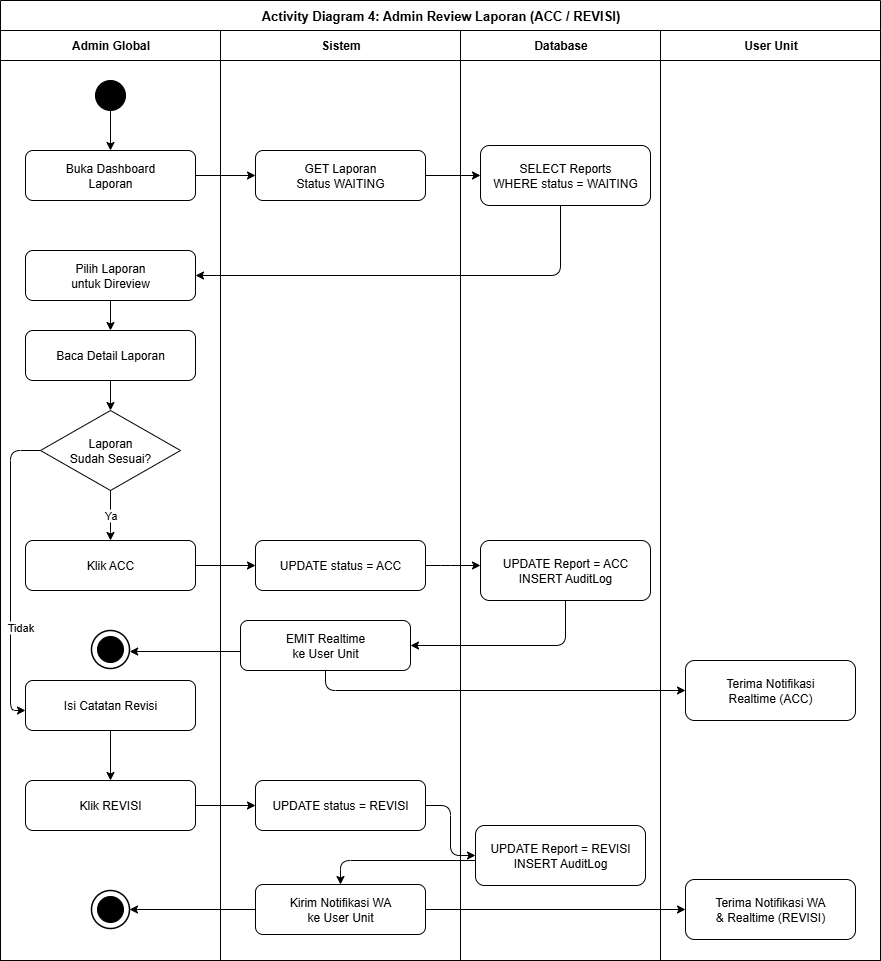

The diagram above was exported from draw.io. Its source (the exported page's mxGraphModel, read from the mxfile embedded in the PNG):
<mxGraphModel dx="2211" dy="562" grid="1" gridSize="10" guides="1" tooltips="1" connect="1" arrows="1" fold="1" page="1" pageScale="1" pageWidth="1169" pageHeight="827" math="0" shadow="0">
  <root>
    <mxCell id="0" />
    <mxCell id="1" parent="0" />
    <mxCell id="pool" value="Activity Diagram 4: Admin Review Laporan (ACC / REVISI)" style="swimlane;startSize=30;fontStyle=1;fontSize=13;fillColor=#ffffff;strokeColor=#000000;html=1;" parent="1" vertex="1">
      <mxGeometry x="-10" y="40" width="880" height="960" as="geometry" />
    </mxCell>
    <mxCell id="lAdmin" value="Admin Global" style="swimlane;startSize=30;html=1;fillColor=#ffffff;strokeColor=#000000;fontStyle=1;" parent="pool" vertex="1">
      <mxGeometry y="30" width="220" height="930" as="geometry" />
    </mxCell>
    <mxCell id="a4_start" value="" style="ellipse;html=1;aspect=fixed;fillColor=#000000;strokeColor=#000000;" parent="lAdmin" vertex="1">
      <mxGeometry x="95" y="50" width="30" height="30" as="geometry" />
    </mxCell>
    <mxCell id="a4_buka" value="Buka Dashboard&#10;Laporan" style="rounded=1;whiteSpace=wrap;html=1;fillColor=#ffffff;strokeColor=#000000;" parent="lAdmin" vertex="1">
      <mxGeometry x="25" y="120" width="170" height="50" as="geometry" />
    </mxCell>
    <mxCell id="a4_pilih" value="Pilih Laporan&#10;untuk Direview" style="rounded=1;whiteSpace=wrap;html=1;fillColor=#ffffff;strokeColor=#000000;" parent="lAdmin" vertex="1">
      <mxGeometry x="25" y="220" width="170" height="50" as="geometry" />
    </mxCell>
    <mxCell id="a4_baca" value="Baca Detail Laporan" style="rounded=1;whiteSpace=wrap;html=1;fillColor=#ffffff;strokeColor=#000000;" parent="lAdmin" vertex="1">
      <mxGeometry x="25" y="300" width="170" height="50" as="geometry" />
    </mxCell>
    <mxCell id="a4_decSesuai" value="Laporan&#10;Sudah Sesuai?" style="rhombus;whiteSpace=wrap;html=1;fillColor=#ffffff;strokeColor=#000000;" parent="lAdmin" vertex="1">
      <mxGeometry x="40" y="380" width="140" height="80" as="geometry" />
    </mxCell>
    <mxCell id="a4_klikACC" value="Klik ACC" style="rounded=1;whiteSpace=wrap;html=1;fillColor=#ffffff;strokeColor=#000000;" parent="lAdmin" vertex="1">
      <mxGeometry x="25" y="510" width="170" height="50" as="geometry" />
    </mxCell>
    <mxCell id="a4_end1" value="" style="ellipse;html=1;aspect=fixed;fillColor=#ffffff;strokeColor=#000000;strokeWidth=1.5;" parent="lAdmin" vertex="1">
      <mxGeometry x="91" y="600" width="38" height="38" as="geometry" />
    </mxCell>
    <mxCell id="a4_end1_dot" value="" style="ellipse;html=1;aspect=fixed;fillColor=#000000;strokeColor=#000000;" parent="lAdmin" vertex="1">
      <mxGeometry x="97" y="606" width="26" height="26" as="geometry" />
    </mxCell>
    <mxCell id="a4_isiCatatan" value="Isi Catatan Revisi" style="rounded=1;whiteSpace=wrap;html=1;fillColor=#ffffff;strokeColor=#000000;" parent="lAdmin" vertex="1">
      <mxGeometry x="25" y="650" width="170" height="50" as="geometry" />
    </mxCell>
    <mxCell id="a4_klikRevisi" value="Klik REVISI" style="rounded=1;whiteSpace=wrap;html=1;fillColor=#ffffff;strokeColor=#000000;" parent="lAdmin" vertex="1">
      <mxGeometry x="25" y="750" width="170" height="50" as="geometry" />
    </mxCell>
    <mxCell id="a4_end2" value="" style="ellipse;html=1;aspect=fixed;fillColor=#ffffff;strokeColor=#000000;strokeWidth=1.5;" parent="lAdmin" vertex="1">
      <mxGeometry x="91" y="860" width="38" height="38" as="geometry" />
    </mxCell>
    <mxCell id="a4_end2_dot" value="" style="ellipse;html=1;aspect=fixed;fillColor=#000000;strokeColor=#000000;" parent="lAdmin" vertex="1">
      <mxGeometry x="97" y="866" width="26" height="26" as="geometry" />
    </mxCell>
    <mxCell id="a4_e1" style="edgeStyle=orthogonalEdgeStyle;html=1;" parent="lAdmin" source="a4_start" target="a4_buka" edge="1">
      <mxGeometry relative="1" as="geometry" />
    </mxCell>
    <mxCell id="a4_e5" style="edgeStyle=orthogonalEdgeStyle;html=1;" parent="lAdmin" source="a4_pilih" target="a4_baca" edge="1">
      <mxGeometry relative="1" as="geometry" />
    </mxCell>
    <mxCell id="a4_e6" style="edgeStyle=orthogonalEdgeStyle;html=1;" parent="lAdmin" source="a4_baca" target="a4_decSesuai" edge="1">
      <mxGeometry relative="1" as="geometry" />
    </mxCell>
    <mxCell id="a4_e7" value="Ya" style="edgeStyle=orthogonalEdgeStyle;html=1;exitX=0.5;exitY=1;exitDx=0;exitDy=0;" parent="lAdmin" source="a4_decSesuai" target="a4_klikACC" edge="1">
      <mxGeometry relative="1" as="geometry">
        <Array as="points">
          <mxPoint x="110" y="500" />
          <mxPoint x="110" y="500" />
        </Array>
      </mxGeometry>
    </mxCell>
    <mxCell id="a4_e14" style="edgeStyle=orthogonalEdgeStyle;html=1;" parent="lAdmin" source="a4_isiCatatan" target="a4_klikRevisi" edge="1">
      <mxGeometry relative="1" as="geometry" />
    </mxCell>
    <mxCell id="a4_e13" value="Tidak" style="edgeStyle=orthogonalEdgeStyle;html=1;exitX=0;exitY=0.5;exitDx=0;exitDy=0;" parent="lAdmin" source="a4_decSesuai" target="a4_isiCatatan" edge="1">
      <mxGeometry x="0.3559" y="10" relative="1" as="geometry">
        <mxPoint as="offset" />
        <Array as="points">
          <mxPoint x="10" y="420" />
          <mxPoint x="10" y="680" />
        </Array>
        <mxPoint x="40" y="430" as="sourcePoint" />
      </mxGeometry>
    </mxCell>
    <mxCell id="lSis" value="Sistem" style="swimlane;startSize=30;html=1;fillColor=#ffffff;strokeColor=#000000;fontStyle=1;" parent="pool" vertex="1">
      <mxGeometry x="220" y="30" width="240" height="930" as="geometry" />
    </mxCell>
    <mxCell id="a4_getWaiting" value="GET Laporan&#10;Status WAITING" style="rounded=1;whiteSpace=wrap;html=1;fillColor=#ffffff;strokeColor=#000000;" parent="lSis" vertex="1">
      <mxGeometry x="35" y="120" width="170" height="50" as="geometry" />
    </mxCell>
    <mxCell id="a4_updateACC" value="UPDATE status = ACC" style="rounded=1;whiteSpace=wrap;html=1;fillColor=#ffffff;strokeColor=#000000;" parent="lSis" vertex="1">
      <mxGeometry x="35" y="510" width="170" height="50" as="geometry" />
    </mxCell>
    <mxCell id="a4_emitACC" value="EMIT Realtime&#10;ke User Unit" style="rounded=1;whiteSpace=wrap;html=1;fillColor=#ffffff;strokeColor=#000000;" parent="lSis" vertex="1">
      <mxGeometry x="20" y="590" width="170" height="50" as="geometry" />
    </mxCell>
    <mxCell id="a4_updateRevisi" value="UPDATE status = REVISI" style="rounded=1;whiteSpace=wrap;html=1;fillColor=#ffffff;strokeColor=#000000;" parent="lSis" vertex="1">
      <mxGeometry x="35" y="750" width="170" height="50" as="geometry" />
    </mxCell>
    <mxCell id="a4_kirimWA" value="Kirim Notifikasi WA&#10;ke User Unit" style="rounded=1;whiteSpace=wrap;html=1;fillColor=#ffffff;strokeColor=#000000;" parent="lSis" vertex="1">
      <mxGeometry x="35" y="854" width="170" height="50" as="geometry" />
    </mxCell>
    <mxCell id="lDB" value="Database" style="swimlane;startSize=30;html=1;fillColor=#ffffff;strokeColor=#000000;fontStyle=1;" parent="pool" vertex="1">
      <mxGeometry x="460" y="30" width="200" height="930" as="geometry" />
    </mxCell>
    <mxCell id="a4_selectWaiting" value="SELECT Reports&#10;WHERE status = WAITING" style="rounded=1;whiteSpace=wrap;html=1;fillColor=#ffffff;strokeColor=#000000;" parent="lDB" vertex="1">
      <mxGeometry x="20" y="115" width="170" height="60" as="geometry" />
    </mxCell>
    <mxCell id="a4_dbACC" value="UPDATE Report = ACC&#10;INSERT AuditLog" style="rounded=1;whiteSpace=wrap;html=1;fillColor=#ffffff;strokeColor=#000000;" parent="lDB" vertex="1">
      <mxGeometry x="20" y="510" width="170" height="60" as="geometry" />
    </mxCell>
    <mxCell id="a4_dbRevisi" value="UPDATE Report = REVISI&#10;INSERT AuditLog" style="rounded=1;whiteSpace=wrap;html=1;fillColor=#ffffff;strokeColor=#000000;" parent="lDB" vertex="1">
      <mxGeometry x="15" y="795" width="170" height="60" as="geometry" />
    </mxCell>
    <mxCell id="lUser" value="User Unit" style="swimlane;startSize=30;html=1;fillColor=#ffffff;strokeColor=#000000;fontStyle=1;" parent="pool" vertex="1">
      <mxGeometry x="660" y="30" width="220" height="930" as="geometry" />
    </mxCell>
    <mxCell id="a4_terimaRealtime" value="Terima Notifikasi&#10;Realtime (ACC)" style="rounded=1;whiteSpace=wrap;html=1;fillColor=#ffffff;strokeColor=#000000;" parent="lUser" vertex="1">
      <mxGeometry x="25" y="630" width="170" height="60" as="geometry" />
    </mxCell>
    <mxCell id="a4_terimaWA" value="Terima Notifikasi WA&#10;&amp; Realtime (REVISI)" style="rounded=1;whiteSpace=wrap;html=1;fillColor=#ffffff;strokeColor=#000000;" parent="lUser" vertex="1">
      <mxGeometry x="25" y="849" width="170" height="60" as="geometry" />
    </mxCell>
    <mxCell id="a4_e2" style="edgeStyle=orthogonalEdgeStyle;html=1;" parent="pool" source="a4_buka" target="a4_getWaiting" edge="1">
      <mxGeometry relative="1" as="geometry" />
    </mxCell>
    <mxCell id="a4_e3" style="edgeStyle=orthogonalEdgeStyle;html=1;" parent="pool" source="a4_getWaiting" target="a4_selectWaiting" edge="1">
      <mxGeometry relative="1" as="geometry" />
    </mxCell>
    <mxCell id="a4_e4" style="edgeStyle=orthogonalEdgeStyle;html=1;" parent="pool" source="a4_selectWaiting" target="a4_pilih" edge="1">
      <mxGeometry relative="1" as="geometry">
        <Array as="points">
          <mxPoint x="560" y="275" />
        </Array>
      </mxGeometry>
    </mxCell>
    <mxCell id="a4_e8" style="edgeStyle=orthogonalEdgeStyle;html=1;" parent="pool" source="a4_klikACC" target="a4_updateACC" edge="1">
      <mxGeometry relative="1" as="geometry" />
    </mxCell>
    <mxCell id="a4_e9" style="edgeStyle=orthogonalEdgeStyle;html=1;" parent="pool" source="a4_updateACC" target="a4_dbACC" edge="1">
      <mxGeometry relative="1" as="geometry">
        <Array as="points">
          <mxPoint x="450" y="565" />
          <mxPoint x="450" y="565" />
        </Array>
      </mxGeometry>
    </mxCell>
    <mxCell id="a4_e10" style="edgeStyle=orthogonalEdgeStyle;html=1;" parent="pool" source="a4_dbACC" target="a4_emitACC" edge="1">
      <mxGeometry relative="1" as="geometry">
        <Array as="points">
          <mxPoint x="565" y="645" />
        </Array>
      </mxGeometry>
    </mxCell>
    <mxCell id="a4_e11" style="edgeStyle=orthogonalEdgeStyle;html=1;" parent="pool" source="a4_emitACC" target="a4_terimaRealtime" edge="1">
      <mxGeometry relative="1" as="geometry">
        <Array as="points">
          <mxPoint x="325" y="690" />
        </Array>
      </mxGeometry>
    </mxCell>
    <mxCell id="a4_e12" style="edgeStyle=orthogonalEdgeStyle;html=1;entryX=1.005;entryY=0.553;entryDx=0;entryDy=0;entryPerimeter=0;" parent="pool" source="a4_emitACC" target="a4_end1" edge="1">
      <mxGeometry relative="1" as="geometry">
        <Array as="points">
          <mxPoint x="129" y="650" />
        </Array>
      </mxGeometry>
    </mxCell>
    <mxCell id="a4_e15" style="edgeStyle=orthogonalEdgeStyle;html=1;" parent="pool" source="a4_klikRevisi" target="a4_updateRevisi" edge="1">
      <mxGeometry relative="1" as="geometry">
        <Array as="points">
          <mxPoint x="110" y="825" />
        </Array>
      </mxGeometry>
    </mxCell>
    <mxCell id="a4_e16" style="edgeStyle=orthogonalEdgeStyle;html=1;" parent="pool" source="a4_updateRevisi" target="a4_dbRevisi" edge="1">
      <mxGeometry relative="1" as="geometry" />
    </mxCell>
    <mxCell id="a4_e17" style="edgeStyle=orthogonalEdgeStyle;html=1;" parent="pool" source="a4_dbRevisi" target="a4_kirimWA" edge="1">
      <mxGeometry relative="1" as="geometry">
        <Array as="points">
          <mxPoint x="560" y="860" />
          <mxPoint x="340" y="860" />
        </Array>
      </mxGeometry>
    </mxCell>
    <mxCell id="a4_e18" style="edgeStyle=orthogonalEdgeStyle;html=1;" parent="pool" source="a4_kirimWA" target="a4_terimaWA" edge="1">
      <mxGeometry relative="1" as="geometry" />
    </mxCell>
    <mxCell id="a4_e19" style="edgeStyle=orthogonalEdgeStyle;html=1;" parent="pool" source="a4_kirimWA" target="a4_end2" edge="1">
      <mxGeometry relative="1" as="geometry" />
    </mxCell>
  </root>
</mxGraphModel>